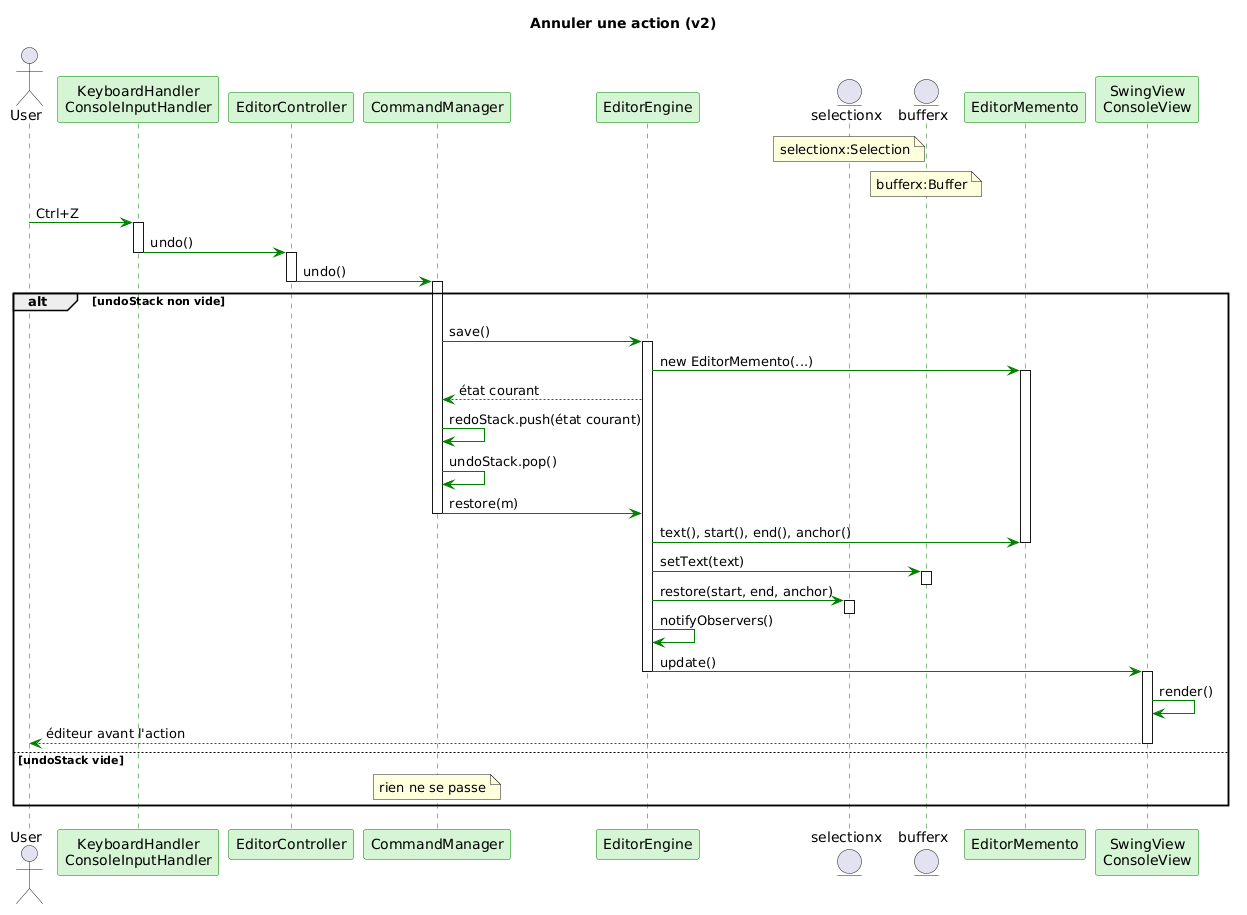

The diagram above was rendered by PlantUML. Its source (embedded in the PNG):
@startuml
title Annuler une action (v2)
skinparam sequenceArrowColor green
skinparam sequenceLifeLineBorderColor green
skinparam ParticipantBackgroundColor #D5F5D5
skinparam ParticipantBorderColor green

actor User
participant "KeyboardHandler\nConsoleInputHandler" as K
participant EditorController as EC
participant CommandManager as CM
participant EditorEngine as EE
entity selectionx as S
note over S : selectionx:Selection
entity bufferx as B
note over B : bufferx:Buffer
participant EditorMemento as EM
participant "SwingView\nConsoleView" as V

User -> K : Ctrl+Z
activate K
K -> EC : undo()
deactivate K
activate EC
EC -> CM : undo()
deactivate EC
activate CM

alt undoStack non vide
  CM -> EE : save()
  activate EE
  EE -> EM : new EditorMemento(...)
  activate EM
  CM <-- EE : état courant
  CM -> CM : redoStack.push(état courant)
  CM -> CM : undoStack.pop()
  CM -> EE : restore(m)
  deactivate CM
  EE -> EM : text(), start(), end(), anchor()
  deactivate EM
  EE -> B : setText(text)
  activate B
  deactivate B
  EE -> S : restore(start, end, anchor)
  activate S
  deactivate S
  EE -> EE : notifyObservers()
  EE -> V : update()
  deactivate EE
  activate V
  V -> V : render()
  User <-- V : éditeur avant l'action
  deactivate V
else undoStack vide
  note over CM : rien ne se passe
end
@enduml